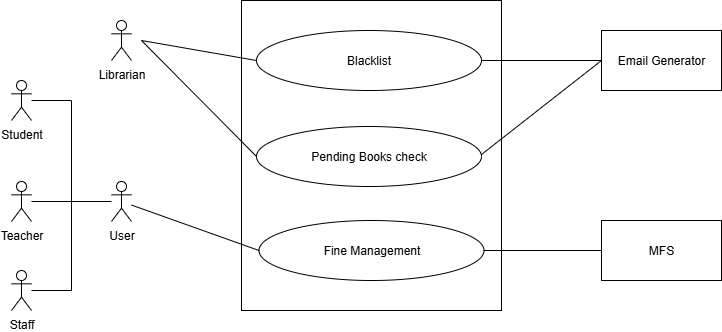

The diagram above was exported from draw.io. Its source (the exported page's mxGraphModel, read from the mxfile embedded in the PNG):
<mxGraphModel dx="1426" dy="823" grid="1" gridSize="10" guides="1" tooltips="1" connect="1" arrows="1" fold="1" page="1" pageScale="1" pageWidth="827" pageHeight="1169" math="0" shadow="0">
  <root>
    <mxCell id="0" />
    <mxCell id="1" parent="0" />
    <mxCell id="4WTMgyZ2zmWS9zD7rne4-1" value="" style="rounded=0;whiteSpace=wrap;html=1;" parent="1" vertex="1">
      <mxGeometry x="590" y="280" width="260" height="310" as="geometry" />
    </mxCell>
    <mxCell id="4WTMgyZ2zmWS9zD7rne4-2" value="Blacklist" style="ellipse;whiteSpace=wrap;html=1;" parent="1" vertex="1">
      <mxGeometry x="605" y="310" width="225" height="60" as="geometry" />
    </mxCell>
    <mxCell id="4WTMgyZ2zmWS9zD7rne4-3" style="edgeStyle=orthogonalEdgeStyle;rounded=0;orthogonalLoop=1;jettySize=auto;html=1;exitX=0.5;exitY=1;exitDx=0;exitDy=0;" parent="1" source="4WTMgyZ2zmWS9zD7rne4-1" target="4WTMgyZ2zmWS9zD7rne4-1" edge="1">
      <mxGeometry relative="1" as="geometry" />
    </mxCell>
    <mxCell id="4WTMgyZ2zmWS9zD7rne4-4" value="Email Generator" style="rounded=0;whiteSpace=wrap;html=1;" parent="1" vertex="1">
      <mxGeometry x="950" y="310" width="120" height="60" as="geometry" />
    </mxCell>
    <mxCell id="4WTMgyZ2zmWS9zD7rne4-5" value="" style="endArrow=none;html=1;rounded=0;entryX=0;entryY=0.5;entryDx=0;entryDy=0;exitX=1;exitY=0.5;exitDx=0;exitDy=0;" parent="1" source="4WTMgyZ2zmWS9zD7rne4-2" target="4WTMgyZ2zmWS9zD7rne4-4" edge="1">
      <mxGeometry width="50" height="50" relative="1" as="geometry">
        <mxPoint x="580" y="449.9999999999999" as="sourcePoint" />
        <mxPoint x="716.0000000000002" y="430" as="targetPoint" />
      </mxGeometry>
    </mxCell>
    <mxCell id="4WTMgyZ2zmWS9zD7rne4-6" value="Pending Books check" style="ellipse;whiteSpace=wrap;html=1;" parent="1" vertex="1">
      <mxGeometry x="605" y="406" width="225" height="60" as="geometry" />
    </mxCell>
    <mxCell id="4WTMgyZ2zmWS9zD7rne4-7" style="edgeStyle=orthogonalEdgeStyle;rounded=0;orthogonalLoop=1;jettySize=auto;html=1;exitX=0.5;exitY=1;exitDx=0;exitDy=0;" parent="1" source="4WTMgyZ2zmWS9zD7rne4-1" target="4WTMgyZ2zmWS9zD7rne4-1" edge="1">
      <mxGeometry relative="1" as="geometry" />
    </mxCell>
    <mxCell id="4WTMgyZ2zmWS9zD7rne4-8" value="Librarian&lt;div&gt;&lt;br&gt;&lt;/div&gt;" style="shape=umlActor;verticalLabelPosition=bottom;verticalAlign=top;html=1;outlineConnect=0;" parent="1" vertex="1">
      <mxGeometry x="460" y="300" width="20" height="40" as="geometry" />
    </mxCell>
    <mxCell id="4WTMgyZ2zmWS9zD7rne4-9" value="" style="endArrow=none;html=1;rounded=0;entryX=0;entryY=0.5;entryDx=0;entryDy=0;" parent="1" target="4WTMgyZ2zmWS9zD7rne4-6" edge="1">
      <mxGeometry width="50" height="50" relative="1" as="geometry">
        <mxPoint x="490" y="320" as="sourcePoint" />
        <mxPoint x="810" y="510" as="targetPoint" />
      </mxGeometry>
    </mxCell>
    <mxCell id="4WTMgyZ2zmWS9zD7rne4-10" value="" style="endArrow=none;html=1;rounded=0;entryX=0;entryY=0.5;entryDx=0;entryDy=0;" parent="1" target="4WTMgyZ2zmWS9zD7rne4-2" edge="1">
      <mxGeometry width="50" height="50" relative="1" as="geometry">
        <mxPoint x="490" y="320" as="sourcePoint" />
        <mxPoint x="605" y="442" as="targetPoint" />
      </mxGeometry>
    </mxCell>
    <mxCell id="4WTMgyZ2zmWS9zD7rne4-11" value="" style="endArrow=none;html=1;rounded=0;entryX=0;entryY=0.5;entryDx=0;entryDy=0;exitX=1;exitY=0.5;exitDx=0;exitDy=0;" parent="1" target="4WTMgyZ2zmWS9zD7rne4-4" edge="1">
      <mxGeometry width="50" height="50" relative="1" as="geometry">
        <mxPoint x="830" y="434" as="sourcePoint" />
        <mxPoint x="950" y="484" as="targetPoint" />
      </mxGeometry>
    </mxCell>
    <mxCell id="4WTMgyZ2zmWS9zD7rne4-12" value="Fine Management" style="ellipse;whiteSpace=wrap;html=1;" parent="1" vertex="1">
      <mxGeometry x="607.5" y="500" width="225" height="60" as="geometry" />
    </mxCell>
    <mxCell id="4WTMgyZ2zmWS9zD7rne4-13" value="MFS" style="rounded=0;whiteSpace=wrap;html=1;" parent="1" vertex="1">
      <mxGeometry x="950" y="500" width="120" height="60" as="geometry" />
    </mxCell>
    <mxCell id="4WTMgyZ2zmWS9zD7rne4-14" value="" style="endArrow=none;html=1;rounded=0;entryX=0;entryY=0.5;entryDx=0;entryDy=0;exitX=1;exitY=0.5;exitDx=0;exitDy=0;" parent="1" source="4WTMgyZ2zmWS9zD7rne4-12" target="4WTMgyZ2zmWS9zD7rne4-13" edge="1">
      <mxGeometry width="50" height="50" relative="1" as="geometry">
        <mxPoint x="810" y="450" as="sourcePoint" />
        <mxPoint x="860" y="400" as="targetPoint" />
      </mxGeometry>
    </mxCell>
    <mxCell id="DrBtxjnGIC3D8CxY8ggG-9" value="User" style="shape=umlActor;verticalLabelPosition=bottom;verticalAlign=top;html=1;outlineConnect=0;" vertex="1" parent="1">
      <mxGeometry x="460.0000000000001" y="461" width="20" height="40" as="geometry" />
    </mxCell>
    <mxCell id="DrBtxjnGIC3D8CxY8ggG-10" value="Student" style="shape=umlActor;verticalLabelPosition=bottom;verticalAlign=top;html=1;outlineConnect=0;" vertex="1" parent="1">
      <mxGeometry x="360.0000000000001" y="360" width="20" height="40" as="geometry" />
    </mxCell>
    <mxCell id="DrBtxjnGIC3D8CxY8ggG-11" value="Teacher" style="shape=umlActor;verticalLabelPosition=bottom;verticalAlign=top;html=1;outlineConnect=0;" vertex="1" parent="1">
      <mxGeometry x="360.0000000000001" y="461" width="20" height="40" as="geometry" />
    </mxCell>
    <mxCell id="DrBtxjnGIC3D8CxY8ggG-12" value="Staff" style="shape=umlActor;verticalLabelPosition=bottom;verticalAlign=top;html=1;outlineConnect=0;" vertex="1" parent="1">
      <mxGeometry x="360.0000000000001" y="550" width="20" height="40" as="geometry" />
    </mxCell>
    <mxCell id="DrBtxjnGIC3D8CxY8ggG-13" value="" style="endArrow=none;html=1;rounded=0;" edge="1" parent="1">
      <mxGeometry width="50" height="50" relative="1" as="geometry">
        <mxPoint x="420" y="570" as="sourcePoint" />
        <mxPoint x="420" y="380" as="targetPoint" />
      </mxGeometry>
    </mxCell>
    <mxCell id="DrBtxjnGIC3D8CxY8ggG-14" value="" style="endArrow=none;html=1;rounded=0;" edge="1" source="DrBtxjnGIC3D8CxY8ggG-10" parent="1">
      <mxGeometry width="50" height="50" relative="1" as="geometry">
        <mxPoint x="399.9999755859376" y="373" as="sourcePoint" />
        <mxPoint x="420" y="380" as="targetPoint" />
      </mxGeometry>
    </mxCell>
    <mxCell id="DrBtxjnGIC3D8CxY8ggG-15" value="" style="endArrow=none;html=1;rounded=0;" edge="1" target="DrBtxjnGIC3D8CxY8ggG-12" parent="1">
      <mxGeometry width="50" height="50" relative="1" as="geometry">
        <mxPoint x="420" y="570" as="sourcePoint" />
        <mxPoint x="399.9999755859376" y="613" as="targetPoint" />
      </mxGeometry>
    </mxCell>
    <mxCell id="DrBtxjnGIC3D8CxY8ggG-16" value="" style="endArrow=none;html=1;rounded=0;" edge="1" source="DrBtxjnGIC3D8CxY8ggG-11" parent="1">
      <mxGeometry width="50" height="50" relative="1" as="geometry">
        <mxPoint x="450" y="520" as="sourcePoint" />
        <mxPoint x="460" y="481" as="targetPoint" />
      </mxGeometry>
    </mxCell>
    <mxCell id="DrBtxjnGIC3D8CxY8ggG-17" value="" style="endArrow=none;html=1;rounded=0;entryX=0;entryY=0.5;entryDx=0;entryDy=0;" edge="1" parent="1" source="DrBtxjnGIC3D8CxY8ggG-9" target="4WTMgyZ2zmWS9zD7rne4-12">
      <mxGeometry width="50" height="50" relative="1" as="geometry">
        <mxPoint x="700" y="450" as="sourcePoint" />
        <mxPoint x="750" y="400" as="targetPoint" />
      </mxGeometry>
    </mxCell>
  </root>
</mxGraphModel>